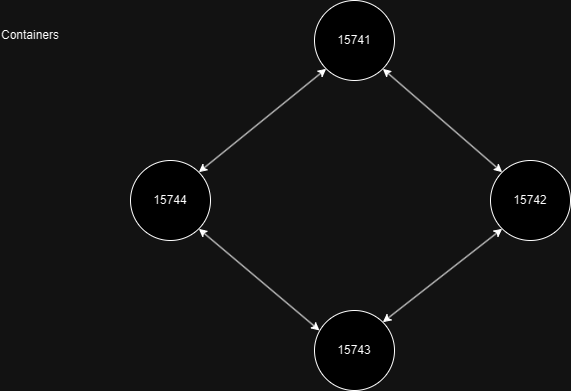

The diagram above was exported from draw.io. Its source (the exported page's mxGraphModel, read from the mxfile embedded in the PNG):
<mxGraphModel dx="1426" dy="751" grid="1" gridSize="10" guides="1" tooltips="1" connect="1" arrows="1" fold="1" page="1" pageScale="1" pageWidth="827" pageHeight="1169" math="0" shadow="0">
  <root>
    <mxCell id="0" />
    <mxCell id="1" parent="0" />
    <mxCell id="fIWnxaa_CUzej9VpPQWf-1" value="15741" style="ellipse;whiteSpace=wrap;html=1;aspect=fixed;" vertex="1" parent="1">
      <mxGeometry x="374" y="40" width="80" height="80" as="geometry" />
    </mxCell>
    <mxCell id="fIWnxaa_CUzej9VpPQWf-2" value="15742" style="ellipse;whiteSpace=wrap;html=1;aspect=fixed;" vertex="1" parent="1">
      <mxGeometry x="550" y="200" width="80" height="80" as="geometry" />
    </mxCell>
    <mxCell id="fIWnxaa_CUzej9VpPQWf-3" value="15743" style="ellipse;whiteSpace=wrap;html=1;aspect=fixed;" vertex="1" parent="1">
      <mxGeometry x="374" y="350" width="80" height="80" as="geometry" />
    </mxCell>
    <mxCell id="fIWnxaa_CUzej9VpPQWf-4" value="15744" style="ellipse;whiteSpace=wrap;html=1;aspect=fixed;" vertex="1" parent="1">
      <mxGeometry x="190" y="200" width="80" height="80" as="geometry" />
    </mxCell>
    <mxCell id="fIWnxaa_CUzej9VpPQWf-5" value="" style="endArrow=classic;startArrow=classic;html=1;rounded=0;exitX=1;exitY=1;exitDx=0;exitDy=0;entryX=0;entryY=0;entryDx=0;entryDy=0;" edge="1" parent="1" source="fIWnxaa_CUzej9VpPQWf-1" target="fIWnxaa_CUzej9VpPQWf-2">
      <mxGeometry width="50" height="50" relative="1" as="geometry">
        <mxPoint x="490" y="200" as="sourcePoint" />
        <mxPoint x="540" y="150" as="targetPoint" />
      </mxGeometry>
    </mxCell>
    <mxCell id="fIWnxaa_CUzej9VpPQWf-6" value="" style="endArrow=classic;startArrow=classic;html=1;rounded=0;entryX=0;entryY=1;entryDx=0;entryDy=0;exitX=1;exitY=0;exitDx=0;exitDy=0;" edge="1" parent="1" source="fIWnxaa_CUzej9VpPQWf-3" target="fIWnxaa_CUzej9VpPQWf-2">
      <mxGeometry width="50" height="50" relative="1" as="geometry">
        <mxPoint x="490" y="340" as="sourcePoint" />
        <mxPoint x="540" y="290" as="targetPoint" />
      </mxGeometry>
    </mxCell>
    <mxCell id="fIWnxaa_CUzej9VpPQWf-7" value="" style="endArrow=classic;startArrow=classic;html=1;rounded=0;entryX=0.063;entryY=0.25;entryDx=0;entryDy=0;entryPerimeter=0;exitX=1;exitY=1;exitDx=0;exitDy=0;" edge="1" parent="1" source="fIWnxaa_CUzej9VpPQWf-4" target="fIWnxaa_CUzej9VpPQWf-3">
      <mxGeometry width="50" height="50" relative="1" as="geometry">
        <mxPoint x="300" y="360" as="sourcePoint" />
        <mxPoint x="350" y="310" as="targetPoint" />
      </mxGeometry>
    </mxCell>
    <mxCell id="fIWnxaa_CUzej9VpPQWf-8" value="" style="endArrow=classic;startArrow=classic;html=1;rounded=0;exitX=1;exitY=0;exitDx=0;exitDy=0;entryX=0;entryY=1;entryDx=0;entryDy=0;" edge="1" parent="1" source="fIWnxaa_CUzej9VpPQWf-4" target="fIWnxaa_CUzej9VpPQWf-1">
      <mxGeometry width="50" height="50" relative="1" as="geometry">
        <mxPoint x="280" y="180" as="sourcePoint" />
        <mxPoint x="330" y="130" as="targetPoint" />
      </mxGeometry>
    </mxCell>
    <mxCell id="fIWnxaa_CUzej9VpPQWf-9" value="Containers" style="text;html=1;align=center;verticalAlign=middle;whiteSpace=wrap;rounded=0;" vertex="1" parent="1">
      <mxGeometry x="60" y="60" width="60" height="30" as="geometry" />
    </mxCell>
  </root>
</mxGraphModel>